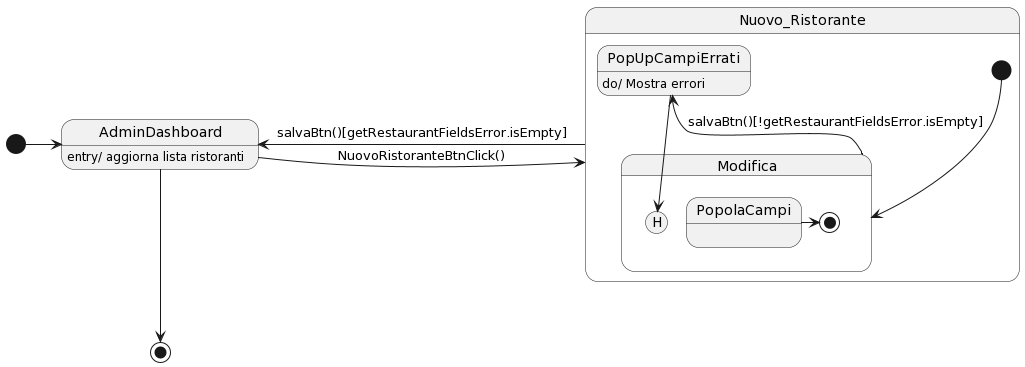

The diagram above was rendered by PlantUML. Its source (embedded in the PNG):
@startuml
[*] -> AdminDashboard

state AdminDashboard : entry/ aggiorna lista ristoranti

AdminDashboard -> Nuovo_Ristorante : NuovoRistoranteBtnClick()

state Nuovo_Ristorante {
  [*] --> Modifica
   state Modifica{

PopolaCampi -> [*]
   state PopolaCampi
 }
   state PopUpCampiErrati : do/ Mostra errori
  Modifica -up-> PopUpCampiErrati : salvaBtn()[!getRestaurantFieldsError.isEmpty]
  PopUpCampiErrati -> Modifica[H]
 
}

Nuovo_Ristorante -> AdminDashboard : salvaBtn()[getRestaurantFieldsError.isEmpty]
AdminDashboard --> [*]
@enduml